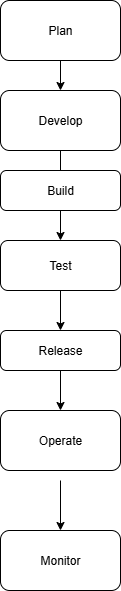

The diagram above was exported from draw.io. Its source (the exported page's mxGraphModel, read from the mxfile embedded in the PNG):
<mxGraphModel dx="1042" dy="562" grid="1" gridSize="10" guides="1" tooltips="1" connect="1" arrows="1" fold="1" page="1" pageScale="1" pageWidth="850" pageHeight="1100" math="0" shadow="0">
  <root>
    <mxCell id="0" />
    <mxCell id="1" parent="0" />
    <mxCell id="wD1gY6WWbuG-zS8QRwMj-1" value="Plan" style="rounded=1;whiteSpace=wrap;html=1;" parent="1" vertex="1">
      <mxGeometry x="340" y="340" width="120" height="60" as="geometry" />
    </mxCell>
    <mxCell id="wD1gY6WWbuG-zS8QRwMj-2" value="Develop" style="rounded=1;whiteSpace=wrap;html=1;" parent="1" vertex="1">
      <mxGeometry x="340" y="430" width="120" height="60" as="geometry" />
    </mxCell>
    <mxCell id="wD1gY6WWbuG-zS8QRwMj-4" value="Release" style="rounded=1;whiteSpace=wrap;html=1;" parent="1" vertex="1">
      <mxGeometry x="340" y="670" width="120" height="40" as="geometry" />
    </mxCell>
    <mxCell id="wD1gY6WWbuG-zS8QRwMj-6" value="Operate" style="rounded=1;whiteSpace=wrap;html=1;" parent="1" vertex="1">
      <mxGeometry x="340" y="750" width="120" height="60" as="geometry" />
    </mxCell>
    <mxCell id="wD1gY6WWbuG-zS8QRwMj-7" value="Monitor" style="rounded=1;whiteSpace=wrap;html=1;" parent="1" vertex="1">
      <mxGeometry x="340" y="870" width="120" height="60" as="geometry" />
    </mxCell>
    <mxCell id="wD1gY6WWbuG-zS8QRwMj-16" value="" style="endArrow=classic;html=1;rounded=0;exitX=0.5;exitY=1;exitDx=0;exitDy=0;entryX=0.5;entryY=0;entryDx=0;entryDy=0;" parent="1" source="wD1gY6WWbuG-zS8QRwMj-2" edge="1">
      <mxGeometry width="50" height="50" relative="1" as="geometry">
        <mxPoint x="400" y="590" as="sourcePoint" />
        <mxPoint x="400" y="520" as="targetPoint" />
      </mxGeometry>
    </mxCell>
    <mxCell id="wD1gY6WWbuG-zS8QRwMj-19" value="Test" style="rounded=1;whiteSpace=wrap;html=1;" parent="1" vertex="1">
      <mxGeometry x="340" y="580" width="120" height="50" as="geometry" />
    </mxCell>
    <mxCell id="wD1gY6WWbuG-zS8QRwMj-20" value="" style="endArrow=classic;html=1;rounded=0;exitX=0.5;exitY=1;exitDx=0;exitDy=0;entryX=0.5;entryY=0;entryDx=0;entryDy=0;" parent="1" source="wD1gY6WWbuG-zS8QRwMj-1" target="wD1gY6WWbuG-zS8QRwMj-2" edge="1">
      <mxGeometry width="50" height="50" relative="1" as="geometry">
        <mxPoint x="390" y="410" as="sourcePoint" />
        <mxPoint x="450" y="540" as="targetPoint" />
      </mxGeometry>
    </mxCell>
    <mxCell id="wD1gY6WWbuG-zS8QRwMj-25" value="" style="endArrow=classic;html=1;rounded=0;entryX=0.5;entryY=0;entryDx=0;entryDy=0;" parent="1" target="wD1gY6WWbuG-zS8QRwMj-7" edge="1">
      <mxGeometry width="50" height="50" relative="1" as="geometry">
        <mxPoint x="400" y="820" as="sourcePoint" />
        <mxPoint x="450" y="940" as="targetPoint" />
      </mxGeometry>
    </mxCell>
    <mxCell id="wD1gY6WWbuG-zS8QRwMj-30" value="Build" style="rounded=1;whiteSpace=wrap;html=1;" parent="1" vertex="1">
      <mxGeometry x="340" y="510" width="120" height="40" as="geometry" />
    </mxCell>
    <mxCell id="wD1gY6WWbuG-zS8QRwMj-32" value="" style="endArrow=classic;html=1;rounded=0;exitX=0.5;exitY=1;exitDx=0;exitDy=0;entryX=0.5;entryY=0;entryDx=0;entryDy=0;" parent="1" source="wD1gY6WWbuG-zS8QRwMj-30" target="wD1gY6WWbuG-zS8QRwMj-19" edge="1">
      <mxGeometry width="50" height="50" relative="1" as="geometry">
        <mxPoint x="400" y="650" as="sourcePoint" />
        <mxPoint x="450" y="600" as="targetPoint" />
      </mxGeometry>
    </mxCell>
    <mxCell id="wD1gY6WWbuG-zS8QRwMj-34" value="" style="endArrow=classic;html=1;rounded=0;exitX=0.5;exitY=1;exitDx=0;exitDy=0;entryX=0.5;entryY=0;entryDx=0;entryDy=0;" parent="1" source="wD1gY6WWbuG-zS8QRwMj-19" target="wD1gY6WWbuG-zS8QRwMj-4" edge="1">
      <mxGeometry width="50" height="50" relative="1" as="geometry">
        <mxPoint x="400" y="650" as="sourcePoint" />
        <mxPoint x="450" y="600" as="targetPoint" />
      </mxGeometry>
    </mxCell>
    <mxCell id="wD1gY6WWbuG-zS8QRwMj-36" value="" style="endArrow=classic;html=1;rounded=0;exitX=0.5;exitY=1;exitDx=0;exitDy=0;entryX=0.5;entryY=0;entryDx=0;entryDy=0;" parent="1" source="wD1gY6WWbuG-zS8QRwMj-4" target="wD1gY6WWbuG-zS8QRwMj-6" edge="1">
      <mxGeometry width="50" height="50" relative="1" as="geometry">
        <mxPoint x="400" y="780" as="sourcePoint" />
        <mxPoint x="450" y="730" as="targetPoint" />
      </mxGeometry>
    </mxCell>
  </root>
</mxGraphModel>